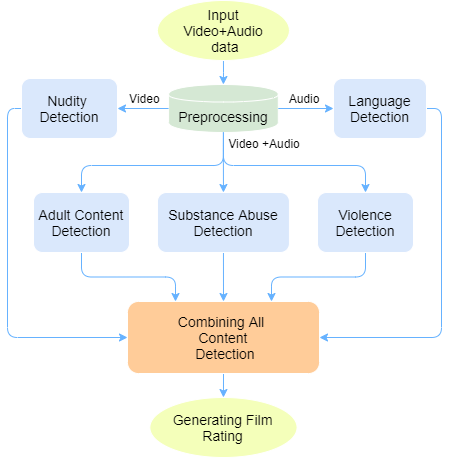

The diagram above was exported from draw.io. Its source (the exported page's mxGraphModel, read from the mxfile embedded in the PNG):
<mxGraphModel dx="1024" dy="1384" grid="1" gridSize="12" guides="1" tooltips="1" connect="1" arrows="1" fold="1" page="0" pageScale="1" pageWidth="850" pageHeight="1100" background="none" math="0" shadow="0">
  <root>
    <mxCell id="0" />
    <mxCell id="1" parent="0" />
    <mxCell id="2" value="" style="edgeStyle=orthogonalEdgeStyle;curved=1;rounded=1;orthogonalLoop=1;jettySize=auto;html=1;exitX=0.5;exitY=1;exitDx=0;exitDy=0;strokeWidth=1;sketch=0;shadow=0;fontSize=14;fontFamily=Helvetica;fontStyle=0;fillColor=#cce5ff;strokeColor=#66B2FF;" edge="1" source="3" target="4" parent="1">
      <mxGeometry relative="1" as="geometry" />
    </mxCell>
    <mxCell id="3" value="&lt;span style=&quot;font-size: 14px;&quot;&gt;&lt;font style=&quot;font-size: 14px;&quot;&gt;Input&lt;br style=&quot;font-size: 14px;&quot;&gt;Video+Audio&lt;br style=&quot;font-size: 14px;&quot;&gt;&amp;nbsp;data&lt;/font&gt;&lt;/span&gt;" style="ellipse;html=1;shadow=0;direction=east;strokeWidth=1;sketch=0;fontSize=14;fontFamily=Helvetica;whiteSpace=wrap;strokeColor=#FFFFFF;fillColor=#F4FFBA;fontStyle=0" vertex="1" parent="1">
      <mxGeometry x="341.95" y="-537" width="132" height="60" as="geometry" />
    </mxCell>
    <mxCell id="4" value="&lt;span style=&quot;font-size: 14px&quot;&gt;&lt;font style=&quot;font-size: 14px&quot;&gt;&lt;br&gt;Preprocessing&lt;/font&gt;&lt;/span&gt;" style="shape=cylinder;html=1;fixedSize=1;shadow=0;rotation=0;direction=east;strokeWidth=1;sketch=0;fontFamily=Helvetica;fontSize=14;whiteSpace=wrap;fillColor=#d5e8d4;strokeColor=#FFFFFF;fontStyle=0" vertex="1" parent="1">
      <mxGeometry x="353.09000000000003" y="-453" width="109.71" height="48" as="geometry" />
    </mxCell>
    <mxCell id="5" style="edgeStyle=orthogonalEdgeStyle;orthogonalLoop=1;jettySize=auto;html=1;exitX=0.5;exitY=1;exitDx=0;exitDy=0;shadow=0;entryX=0.5;entryY=0;entryDx=0;entryDy=0;curved=1;strokeWidth=1;sketch=0;fontSize=14;fontFamily=Helvetica;fontStyle=0;fillColor=#cce5ff;strokeColor=#66B2FF;" edge="1" source="6" target="17" parent="1">
      <mxGeometry relative="1" as="geometry">
        <mxPoint x="728" y="-177.33333333333326" as="targetPoint" />
      </mxGeometry>
    </mxCell>
    <mxCell id="6" value="&lt;p style=&quot;line-height: 80%; font-size: 14px;&quot;&gt;&lt;/p&gt;&lt;div style=&quot;font-size: 14px;&quot;&gt;&lt;span style=&quot;font-size: 14px;&quot;&gt;&lt;font style=&quot;font-size: 14px;&quot;&gt;Substance Abuse&lt;/font&gt;&lt;/span&gt;&lt;/div&gt;&lt;span style=&quot;font-size: 14px;&quot;&gt;&lt;div style=&quot;font-size: 14px;&quot;&gt;&lt;span style=&quot;font-size: 14px;&quot;&gt;&lt;font style=&quot;font-size: 14px;&quot;&gt;Detection&lt;/font&gt;&lt;/span&gt;&lt;/div&gt;&lt;/span&gt;&lt;p style=&quot;font-size: 14px;&quot;&gt;&lt;/p&gt;" style="rounded=1;html=1;fixedSize=1;shadow=0;rotation=0;direction=east;strokeWidth=1;sketch=0;fontSize=14;fontFamily=Helvetica;whiteSpace=wrap;fillColor=#dae8fc;strokeColor=#FFFFFF;fontStyle=0" vertex="1" parent="1">
      <mxGeometry x="341.95" y="-345" width="132" height="60" as="geometry" />
    </mxCell>
    <mxCell id="7" style="edgeStyle=orthogonalEdgeStyle;orthogonalLoop=1;jettySize=auto;html=1;exitX=1;exitY=0.5;exitDx=0;exitDy=0;shadow=0;entryX=1;entryY=0.5;entryDx=0;entryDy=0;strokeWidth=1;sketch=0;fontSize=14;fontFamily=Helvetica;rounded=1;fontStyle=0;fillColor=#cce5ff;strokeColor=#66B2FF;" edge="1" source="8" target="17" parent="1">
      <mxGeometry relative="1" as="geometry">
        <mxPoint x="988" y="-188" as="targetPoint" />
        <mxPoint x="543.5" y="-359" as="sourcePoint" />
        <Array as="points">
          <mxPoint x="626" y="-429" />
          <mxPoint x="626" y="-200" />
        </Array>
      </mxGeometry>
    </mxCell>
    <mxCell id="8" value="&lt;span style=&quot;font-size: 14px;&quot;&gt;&lt;font style=&quot;font-size: 14px;&quot;&gt;Language&lt;br style=&quot;font-size: 14px;&quot;&gt;Detection&lt;/font&gt;&lt;/span&gt;" style="rounded=1;html=1;fixedSize=1;shadow=0;rotation=0;direction=east;strokeWidth=1;sketch=0;fontSize=14;fontFamily=Helvetica;whiteSpace=wrap;fillColor=#dae8fc;strokeColor=#FFFFFF;fontStyle=0" vertex="1" parent="1">
      <mxGeometry x="518" y="-459" width="93" height="60" as="geometry" />
    </mxCell>
    <mxCell id="9" style="edgeStyle=orthogonalEdgeStyle;orthogonalLoop=1;jettySize=auto;html=1;exitX=0;exitY=0.5;exitDx=0;exitDy=0;shadow=0;entryX=0;entryY=0.5;entryDx=0;entryDy=0;strokeWidth=1;sketch=0;fontSize=14;fontFamily=Helvetica;rounded=1;fontStyle=0;fillColor=#cce5ff;strokeColor=#66B2FF;" edge="1" source="10" target="17" parent="1">
      <mxGeometry relative="1" as="geometry">
        <mxPoint x="728" y="-33.33333333333326" as="targetPoint" />
        <mxPoint x="273.5" y="-359" as="sourcePoint" />
        <Array as="points">
          <mxPoint x="192" y="-429" />
          <mxPoint x="192" y="-200" />
        </Array>
      </mxGeometry>
    </mxCell>
    <mxCell id="10" value="&lt;span style=&quot;font-size: 14px;&quot;&gt;&lt;font style=&quot;font-size: 14px;&quot;&gt;Nudity&amp;nbsp;&lt;br style=&quot;font-size: 14px;&quot;&gt;Detection&lt;/font&gt;&lt;/span&gt;" style="rounded=1;html=1;fixedSize=1;shadow=0;rotation=0;direction=east;strokeWidth=1;sketch=0;fontSize=14;fontFamily=Helvetica;whiteSpace=wrap;fillColor=#dae8fc;strokeColor=#FFFFFF;fontStyle=0" vertex="1" parent="1">
      <mxGeometry x="206" y="-459" width="96" height="60" as="geometry" />
    </mxCell>
    <mxCell id="11" style="edgeStyle=orthogonalEdgeStyle;orthogonalLoop=1;jettySize=auto;html=1;exitX=0.5;exitY=1;exitDx=0;exitDy=0;shadow=0;entryX=0.25;entryY=0;entryDx=0;entryDy=0;strokeWidth=1;sketch=0;fontSize=14;fontFamily=Helvetica;rounded=1;fontStyle=0;fillColor=#cce5ff;strokeColor=#66B2FF;" edge="1" source="12" target="17" parent="1">
      <mxGeometry relative="1" as="geometry">
        <mxPoint x="728" y="48" as="targetPoint" />
      </mxGeometry>
    </mxCell>
    <mxCell id="12" value="&lt;span style=&quot;font-size: 14px;&quot;&gt;&lt;font style=&quot;font-size: 14px;&quot;&gt;Adult Content&lt;br style=&quot;font-size: 14px;&quot;&gt;Detection&lt;/font&gt;&lt;/span&gt;" style="rounded=1;html=1;fixedSize=1;shadow=0;rotation=0;direction=east;strokeWidth=1;sketch=0;fontSize=14;fontFamily=Helvetica;whiteSpace=wrap;fillColor=#dae8fc;strokeColor=#FFFFFF;fontStyle=0" vertex="1" parent="1">
      <mxGeometry x="218" y="-345" width="96" height="60" as="geometry" />
    </mxCell>
    <mxCell id="13" style="edgeStyle=orthogonalEdgeStyle;orthogonalLoop=1;jettySize=auto;html=1;shadow=0;entryX=0.75;entryY=0;entryDx=0;entryDy=0;strokeWidth=1;sketch=0;fontSize=14;fontFamily=Helvetica;rounded=1;exitX=0.5;exitY=1;exitDx=0;exitDy=0;fontStyle=0;fillColor=#cce5ff;strokeColor=#66B2FF;" edge="1" source="14" target="17" parent="1">
      <mxGeometry relative="1" as="geometry">
        <mxPoint x="728" y="-400" as="targetPoint" />
        <mxPoint x="542" y="-200" as="sourcePoint" />
      </mxGeometry>
    </mxCell>
    <mxCell id="14" value="&lt;span style=&quot;font-size: 14px;&quot;&gt;&lt;font style=&quot;font-size: 14px;&quot;&gt;Violence&lt;br style=&quot;font-size: 14px;&quot;&gt;Detection&lt;/font&gt;&lt;/span&gt;" style="rounded=1;html=1;fixedSize=1;shadow=0;rotation=0;direction=east;strokeWidth=1;sketch=0;fontSize=14;fontFamily=Helvetica;whiteSpace=wrap;fillColor=#dae8fc;strokeColor=#FFFFFF;fontStyle=0" vertex="1" parent="1">
      <mxGeometry x="502" y="-345" width="96" height="60" as="geometry" />
    </mxCell>
    <mxCell id="15" value="&lt;font style=&quot;font-size: 12px;&quot;&gt;&lt;span style=&quot;font-size: 12px;&quot;&gt;Video +Audio&lt;/span&gt;&lt;/font&gt;" style="text;html=1;strokeColor=none;fillColor=none;align=center;verticalAlign=middle;shadow=0;rotation=0;direction=east;strokeWidth=1;sketch=0;fontSize=12;fontFamily=Helvetica;whiteSpace=wrap;fontStyle=0" vertex="1" parent="1">
      <mxGeometry x="403" y="-404" width="92" height="20" as="geometry" />
    </mxCell>
    <mxCell id="16" value="" style="edgeStyle=orthogonalEdgeStyle;orthogonalLoop=1;jettySize=auto;html=1;curved=1;strokeWidth=1;sketch=0;shadow=0;fontSize=14;fontFamily=Helvetica;fontStyle=0;fillColor=#cce5ff;strokeColor=#66B2FF;" edge="1" source="17" target="18" parent="1">
      <mxGeometry relative="1" as="geometry" />
    </mxCell>
    <mxCell id="17" value="&lt;span style=&quot;font-size: 14px;&quot;&gt;&lt;font style=&quot;font-size: 14px;&quot;&gt;Combining All&amp;nbsp;&lt;br style=&quot;font-size: 14px;&quot;&gt;Content&lt;br style=&quot;font-size: 14px;&quot;&gt;&amp;nbsp;Detection&lt;/font&gt;&lt;/span&gt;" style="rounded=1;html=1;fixedSize=1;shadow=0;rotation=0;direction=east;strokeWidth=1;sketch=0;fontSize=14;fontFamily=Helvetica;whiteSpace=wrap;fillColor=#ffcc99;strokeColor=#FFFFFF;fontStyle=0" vertex="1" parent="1">
      <mxGeometry x="312" y="-236" width="192" height="72" as="geometry" />
    </mxCell>
    <mxCell id="18" value="&lt;div style=&quot;font-size: 14px;&quot;&gt;&lt;span style=&quot;font-size: 14px;&quot;&gt;&lt;font style=&quot;font-size: 14px;&quot;&gt;Generating Film&lt;/font&gt;&lt;/span&gt;&lt;/div&gt;&lt;span style=&quot;font-size: 14px;&quot;&gt;&lt;div style=&quot;font-size: 14px;&quot;&gt;&lt;span style=&quot;font-size: 14px;&quot;&gt;&lt;font style=&quot;font-size: 14px;&quot;&gt;Rating&lt;/font&gt;&lt;/span&gt;&lt;/div&gt;&lt;/span&gt;" style="ellipse;html=1;shadow=0;direction=east;strokeWidth=1;sketch=0;fontSize=14;fontFamily=Helvetica;whiteSpace=wrap;strokeColor=#FFFFFF;fillColor=#F4FFBA;fontStyle=0" vertex="1" parent="1">
      <mxGeometry x="334.35" y="-140" width="147.21" height="60" as="geometry" />
    </mxCell>
    <mxCell id="19" value="" style="endArrow=classic;html=1;entryX=1;entryY=0.5;entryDx=0;entryDy=0;exitX=0;exitY=0.5;exitDx=0;exitDy=0;strokeWidth=1;sketch=0;shadow=0;fontSize=14;fontFamily=Helvetica;edgeStyle=orthogonalEdgeStyle;rounded=1;fontStyle=0;fillColor=#cce5ff;strokeColor=#66B2FF;" edge="1" source="4" target="10" parent="1">
      <mxGeometry width="50" height="50" relative="1" as="geometry">
        <mxPoint x="264" y="-528" as="sourcePoint" />
        <mxPoint x="594" y="-156" as="targetPoint" />
      </mxGeometry>
    </mxCell>
    <mxCell id="20" value="" style="endArrow=classic;html=1;entryX=0.5;entryY=0;entryDx=0;entryDy=0;curved=1;exitX=0.5;exitY=1;exitDx=0;exitDy=0;strokeWidth=1;sketch=0;shadow=0;fontSize=14;fontFamily=Helvetica;edgeStyle=orthogonalEdgeStyle;fontStyle=0;fillColor=#cce5ff;strokeColor=#66B2FF;" edge="1" source="4" target="6" parent="1">
      <mxGeometry width="50" height="50" relative="1" as="geometry">
        <mxPoint x="407.94500000000016" y="-365" as="sourcePoint" />
        <mxPoint x="594" y="-116" as="targetPoint" />
      </mxGeometry>
    </mxCell>
    <mxCell id="21" value="" style="endArrow=classic;html=1;entryX=0;entryY=0.5;entryDx=0;entryDy=0;exitX=1;exitY=0.5;exitDx=0;exitDy=0;strokeWidth=1;sketch=0;shadow=0;fontSize=14;fontFamily=Helvetica;edgeStyle=orthogonalEdgeStyle;rounded=1;fontStyle=0;fillColor=#cce5ff;strokeColor=#66B2FF;" edge="1" source="4" target="8" parent="1">
      <mxGeometry width="50" height="50" relative="1" as="geometry">
        <mxPoint x="264" y="-528" as="sourcePoint" />
        <mxPoint x="594" y="-240" as="targetPoint" />
      </mxGeometry>
    </mxCell>
    <mxCell id="22" value="" style="endArrow=classic;html=1;exitX=0.5;exitY=1;exitDx=0;exitDy=0;strokeWidth=1;sketch=0;shadow=0;fontSize=14;fontFamily=Helvetica;edgeStyle=orthogonalEdgeStyle;rounded=1;entryX=0.5;entryY=0;entryDx=0;entryDy=0;fontStyle=0;fillColor=#cce5ff;strokeColor=#66B2FF;" edge="1" source="4" target="14" parent="1">
      <mxGeometry width="50" height="50" relative="1" as="geometry">
        <mxPoint x="407.94500000000016" y="-365" as="sourcePoint" />
        <mxPoint x="794" y="-212" as="targetPoint" />
        <Array as="points">
          <mxPoint x="408" y="-372" />
          <mxPoint x="550" y="-372" />
        </Array>
      </mxGeometry>
    </mxCell>
    <mxCell id="23" value="&lt;font style=&quot;font-size: 12px;&quot;&gt;&lt;span style=&quot;font-size: 12px;&quot;&gt;Audio&lt;/span&gt;&lt;/font&gt;" style="text;html=1;strokeColor=none;fillColor=none;align=center;verticalAlign=middle;shadow=0;rotation=0;direction=east;strokeWidth=1;sketch=0;fontSize=12;fontFamily=Helvetica;whiteSpace=wrap;fontStyle=0" vertex="1" parent="1">
      <mxGeometry x="461" y="-449" width="56" height="20" as="geometry" />
    </mxCell>
    <mxCell id="24" value="&lt;font style=&quot;font-size: 12px;&quot;&gt;&lt;span style=&quot;font-size: 12px;&quot;&gt;Video&amp;nbsp;&lt;/span&gt;&lt;/font&gt;" style="text;html=1;strokeColor=none;fillColor=none;align=center;verticalAlign=middle;shadow=0;rotation=0;direction=east;strokeWidth=1;sketch=0;fontSize=12;fontFamily=Helvetica;whiteSpace=wrap;fontStyle=0" vertex="1" parent="1">
      <mxGeometry x="307.09" y="-449" width="48" height="20" as="geometry" />
    </mxCell>
    <mxCell id="25" value="" style="endArrow=classic;html=1;shadow=0;fontFamily=Helvetica;fontSize=14;strokeWidth=1;exitX=0.5;exitY=1;exitDx=0;exitDy=0;entryX=0.5;entryY=0;entryDx=0;entryDy=0;edgeStyle=orthogonalEdgeStyle;rounded=1;startArrow=none;fontStyle=0;fillColor=#cce5ff;strokeColor=#66B2FF;" edge="1" source="4" target="12" parent="1">
      <mxGeometry width="50" height="50" relative="1" as="geometry">
        <mxPoint x="407.94500000000016" y="-365" as="sourcePoint" />
        <mxPoint x="230" y="-304" as="targetPoint" />
        <Array as="points">
          <mxPoint x="408" y="-372" />
          <mxPoint x="266" y="-372" />
        </Array>
      </mxGeometry>
    </mxCell>
    <mxCell id="26" style="edgeStyle=orthogonalEdgeStyle;rounded=1;orthogonalLoop=1;jettySize=auto;html=1;exitX=0.5;exitY=1;exitDx=0;exitDy=0;fontFamily=Helvetica;fontSize=14;fontColor=#00784C;strokeWidth=1;fillColor=#cce5ff;fontStyle=0;strokeColor=#66B2FF;" edge="1" source="12" target="12" parent="1">
      <mxGeometry relative="1" as="geometry" />
    </mxCell>
  </root>
</mxGraphModel>